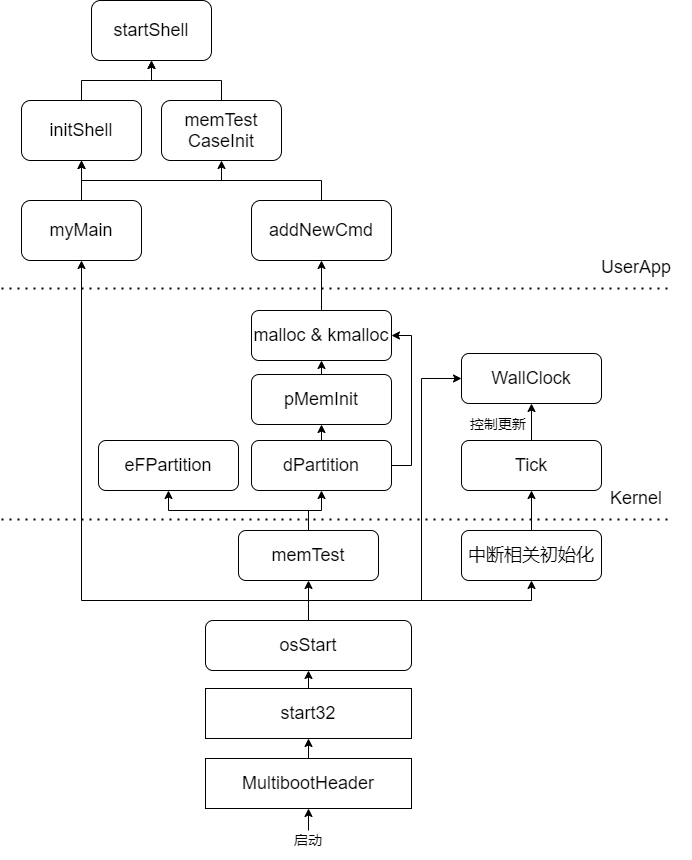

The diagram above was exported from draw.io. Its source (the exported page's mxGraphModel, read from the mxfile embedded in the PNG):
<mxGraphModel dx="1422" dy="794" grid="1" gridSize="10" guides="1" tooltips="1" connect="1" arrows="1" fold="1" page="1" pageScale="1" pageWidth="827" pageHeight="1169" math="0" shadow="0">
  <root>
    <mxCell id="0" />
    <mxCell id="1" parent="0" />
    <mxCell id="52g-IdJmopfvJymhzzes-32" style="edgeStyle=orthogonalEdgeStyle;rounded=0;orthogonalLoop=1;jettySize=auto;html=1;exitX=0.5;exitY=0;exitDx=0;exitDy=0;entryX=0.5;entryY=1;entryDx=0;entryDy=0;" parent="1" source="52g-IdJmopfvJymhzzes-29" target="52g-IdJmopfvJymhzzes-30" edge="1">
      <mxGeometry relative="1" as="geometry" />
    </mxCell>
    <mxCell id="52g-IdJmopfvJymhzzes-29" value="&lt;font style=&quot;font-size: 18px&quot;&gt;MultibootHeader&lt;/font&gt;" style="rounded=0;whiteSpace=wrap;html=1;" parent="1" vertex="1">
      <mxGeometry x="314" y="828" width="206" height="50" as="geometry" />
    </mxCell>
    <mxCell id="52g-IdJmopfvJymhzzes-33" style="edgeStyle=orthogonalEdgeStyle;rounded=0;orthogonalLoop=1;jettySize=auto;html=1;exitX=0.5;exitY=0;exitDx=0;exitDy=0;entryX=0.5;entryY=1;entryDx=0;entryDy=0;" parent="1" source="52g-IdJmopfvJymhzzes-30" target="52g-IdJmopfvJymhzzes-31" edge="1">
      <mxGeometry relative="1" as="geometry" />
    </mxCell>
    <mxCell id="52g-IdJmopfvJymhzzes-30" value="&lt;font style=&quot;font-size: 18px&quot;&gt;start32&lt;/font&gt;" style="rounded=0;whiteSpace=wrap;html=1;" parent="1" vertex="1">
      <mxGeometry x="314" y="758" width="206" height="50" as="geometry" />
    </mxCell>
    <mxCell id="52g-IdJmopfvJymhzzes-59" style="edgeStyle=orthogonalEdgeStyle;rounded=0;orthogonalLoop=1;jettySize=auto;html=1;exitX=0.5;exitY=0;exitDx=0;exitDy=0;entryX=0;entryY=0.5;entryDx=0;entryDy=0;" parent="1" source="52g-IdJmopfvJymhzzes-31" target="52g-IdJmopfvJymhzzes-57" edge="1">
      <mxGeometry relative="1" as="geometry">
        <Array as="points">
          <mxPoint x="417" y="670" />
          <mxPoint x="530" y="670" />
          <mxPoint x="530" y="448" />
        </Array>
      </mxGeometry>
    </mxCell>
    <mxCell id="52g-IdJmopfvJymhzzes-71" style="edgeStyle=orthogonalEdgeStyle;rounded=0;orthogonalLoop=1;jettySize=auto;html=1;exitX=0.5;exitY=0;exitDx=0;exitDy=0;entryX=0.5;entryY=1;entryDx=0;entryDy=0;" parent="1" source="52g-IdJmopfvJymhzzes-31" target="52g-IdJmopfvJymhzzes-69" edge="1">
      <mxGeometry relative="1" as="geometry">
        <Array as="points">
          <mxPoint x="417" y="670" />
          <mxPoint x="190" y="670" />
        </Array>
      </mxGeometry>
    </mxCell>
    <mxCell id="Kw0j2LRzfnQc0-9yKONB-1" style="edgeStyle=orthogonalEdgeStyle;rounded=0;orthogonalLoop=1;jettySize=auto;html=1;exitX=0.5;exitY=0;exitDx=0;exitDy=0;entryX=0.5;entryY=1;entryDx=0;entryDy=0;" edge="1" parent="1" source="52g-IdJmopfvJymhzzes-31" target="52g-IdJmopfvJymhzzes-35">
      <mxGeometry relative="1" as="geometry" />
    </mxCell>
    <mxCell id="Kw0j2LRzfnQc0-9yKONB-4" style="edgeStyle=orthogonalEdgeStyle;rounded=0;orthogonalLoop=1;jettySize=auto;html=1;exitX=0.5;exitY=0;exitDx=0;exitDy=0;entryX=0.5;entryY=1;entryDx=0;entryDy=0;" edge="1" parent="1" source="52g-IdJmopfvJymhzzes-31" target="Kw0j2LRzfnQc0-9yKONB-3">
      <mxGeometry relative="1" as="geometry" />
    </mxCell>
    <mxCell id="52g-IdJmopfvJymhzzes-31" value="&lt;font style=&quot;font-size: 18px&quot;&gt;osStart&lt;/font&gt;" style="rounded=1;whiteSpace=wrap;html=1;" parent="1" vertex="1">
      <mxGeometry x="314" y="690" width="206" height="50" as="geometry" />
    </mxCell>
    <mxCell id="52g-IdJmopfvJymhzzes-51" style="edgeStyle=orthogonalEdgeStyle;rounded=0;orthogonalLoop=1;jettySize=auto;html=1;exitX=0.5;exitY=0;exitDx=0;exitDy=0;entryX=0.5;entryY=1;entryDx=0;entryDy=0;" parent="1" source="52g-IdJmopfvJymhzzes-35" target="52g-IdJmopfvJymhzzes-50" edge="1">
      <mxGeometry relative="1" as="geometry" />
    </mxCell>
    <mxCell id="52g-IdJmopfvJymhzzes-35" value="&lt;font style=&quot;font-size: 18px&quot;&gt;中断相关初始化&lt;/font&gt;" style="rounded=1;whiteSpace=wrap;html=1;" parent="1" vertex="1">
      <mxGeometry x="570" y="600" width="140" height="50" as="geometry" />
    </mxCell>
    <mxCell id="52g-IdJmopfvJymhzzes-58" style="edgeStyle=orthogonalEdgeStyle;rounded=0;orthogonalLoop=1;jettySize=auto;html=1;exitX=0.5;exitY=0;exitDx=0;exitDy=0;entryX=0.5;entryY=1;entryDx=0;entryDy=0;" parent="1" source="52g-IdJmopfvJymhzzes-50" target="52g-IdJmopfvJymhzzes-57" edge="1">
      <mxGeometry relative="1" as="geometry" />
    </mxCell>
    <mxCell id="52g-IdJmopfvJymhzzes-50" value="&lt;font style=&quot;font-size: 18px&quot;&gt;Tick&lt;/font&gt;" style="rounded=1;whiteSpace=wrap;html=1;" parent="1" vertex="1">
      <mxGeometry x="570" y="510" width="140" height="50" as="geometry" />
    </mxCell>
    <mxCell id="52g-IdJmopfvJymhzzes-57" value="&lt;font style=&quot;font-size: 18px&quot;&gt;WallClock&lt;/font&gt;" style="rounded=1;whiteSpace=wrap;html=1;" parent="1" vertex="1">
      <mxGeometry x="570" y="423" width="140" height="50" as="geometry" />
    </mxCell>
    <mxCell id="52g-IdJmopfvJymhzzes-61" value="&lt;font style=&quot;font-size: 14px&quot;&gt;控制更新&lt;/font&gt;" style="text;html=1;strokeColor=none;fillColor=none;align=center;verticalAlign=middle;whiteSpace=wrap;rounded=0;" parent="1" vertex="1">
      <mxGeometry x="552" y="473" width="110" height="40" as="geometry" />
    </mxCell>
    <mxCell id="52g-IdJmopfvJymhzzes-63" value="" style="endArrow=classic;html=1;entryX=0.5;entryY=1;entryDx=0;entryDy=0;" parent="1" target="52g-IdJmopfvJymhzzes-29" edge="1">
      <mxGeometry width="50" height="50" relative="1" as="geometry">
        <mxPoint x="417" y="900" as="sourcePoint" />
        <mxPoint x="440" y="900" as="targetPoint" />
      </mxGeometry>
    </mxCell>
    <mxCell id="52g-IdJmopfvJymhzzes-64" value="&lt;span style=&quot;font-size: 14px&quot;&gt;启动&lt;/span&gt;" style="text;html=1;strokeColor=none;fillColor=none;align=center;verticalAlign=middle;whiteSpace=wrap;rounded=0;" parent="1" vertex="1">
      <mxGeometry x="344" y="889" width="146" height="40" as="geometry" />
    </mxCell>
    <mxCell id="Kw0j2LRzfnQc0-9yKONB-21" style="edgeStyle=orthogonalEdgeStyle;rounded=0;orthogonalLoop=1;jettySize=auto;html=1;exitX=0.5;exitY=0;exitDx=0;exitDy=0;entryX=0.5;entryY=1;entryDx=0;entryDy=0;" edge="1" parent="1" source="52g-IdJmopfvJymhzzes-69" target="Kw0j2LRzfnQc0-9yKONB-17">
      <mxGeometry relative="1" as="geometry" />
    </mxCell>
    <mxCell id="Kw0j2LRzfnQc0-9yKONB-26" style="edgeStyle=orthogonalEdgeStyle;rounded=0;orthogonalLoop=1;jettySize=auto;html=1;exitX=0.5;exitY=0;exitDx=0;exitDy=0;entryX=0.5;entryY=1;entryDx=0;entryDy=0;" edge="1" parent="1" source="52g-IdJmopfvJymhzzes-69" target="Kw0j2LRzfnQc0-9yKONB-18">
      <mxGeometry relative="1" as="geometry" />
    </mxCell>
    <mxCell id="52g-IdJmopfvJymhzzes-69" value="&lt;font style=&quot;font-size: 18px&quot;&gt;myMain&lt;/font&gt;" style="rounded=1;whiteSpace=wrap;html=1;" parent="1" vertex="1">
      <mxGeometry x="130" y="270" width="120" height="60" as="geometry" />
    </mxCell>
    <mxCell id="52g-IdJmopfvJymhzzes-70" value="&lt;font style=&quot;font-size: 18px&quot;&gt;startShell&lt;/font&gt;" style="rounded=1;whiteSpace=wrap;html=1;" parent="1" vertex="1">
      <mxGeometry x="200" y="70" width="120" height="60" as="geometry" />
    </mxCell>
    <mxCell id="52g-IdJmopfvJymhzzes-74" value="" style="endArrow=none;dashed=1;html=1;dashPattern=1 3;strokeWidth=2;" parent="1" edge="1">
      <mxGeometry width="50" height="50" relative="1" as="geometry">
        <mxPoint x="110" y="358" as="sourcePoint" />
        <mxPoint x="780" y="358" as="targetPoint" />
      </mxGeometry>
    </mxCell>
    <mxCell id="52g-IdJmopfvJymhzzes-75" value="" style="endArrow=none;dashed=1;html=1;dashPattern=1 3;strokeWidth=2;" parent="1" edge="1">
      <mxGeometry width="50" height="50" relative="1" as="geometry">
        <mxPoint x="110" y="589" as="sourcePoint" />
        <mxPoint x="780" y="589" as="targetPoint" />
      </mxGeometry>
    </mxCell>
    <mxCell id="52g-IdJmopfvJymhzzes-76" value="&lt;font style=&quot;font-size: 18px&quot;&gt;Kernel&lt;/font&gt;" style="text;html=1;strokeColor=none;fillColor=none;align=center;verticalAlign=middle;whiteSpace=wrap;rounded=0;" parent="1" vertex="1">
      <mxGeometry x="690" y="530" width="110" height="75" as="geometry" />
    </mxCell>
    <mxCell id="52g-IdJmopfvJymhzzes-77" value="&lt;font style=&quot;font-size: 18px&quot;&gt;UserApp&lt;/font&gt;" style="text;html=1;strokeColor=none;fillColor=none;align=center;verticalAlign=middle;whiteSpace=wrap;rounded=0;" parent="1" vertex="1">
      <mxGeometry x="690" y="299" width="110" height="75" as="geometry" />
    </mxCell>
    <mxCell id="Kw0j2LRzfnQc0-9yKONB-7" style="edgeStyle=orthogonalEdgeStyle;rounded=0;orthogonalLoop=1;jettySize=auto;html=1;exitX=0.5;exitY=0;exitDx=0;exitDy=0;entryX=0.5;entryY=1;entryDx=0;entryDy=0;" edge="1" parent="1" source="Kw0j2LRzfnQc0-9yKONB-3" target="Kw0j2LRzfnQc0-9yKONB-6">
      <mxGeometry relative="1" as="geometry" />
    </mxCell>
    <mxCell id="Kw0j2LRzfnQc0-9yKONB-8" style="edgeStyle=orthogonalEdgeStyle;rounded=0;orthogonalLoop=1;jettySize=auto;html=1;exitX=0.5;exitY=0;exitDx=0;exitDy=0;entryX=0.5;entryY=1;entryDx=0;entryDy=0;" edge="1" parent="1" source="Kw0j2LRzfnQc0-9yKONB-3" target="Kw0j2LRzfnQc0-9yKONB-5">
      <mxGeometry relative="1" as="geometry" />
    </mxCell>
    <mxCell id="Kw0j2LRzfnQc0-9yKONB-3" value="&lt;font style=&quot;font-size: 18px&quot;&gt;memTest&lt;/font&gt;" style="rounded=1;whiteSpace=wrap;html=1;" vertex="1" parent="1">
      <mxGeometry x="347" y="600" width="140" height="50" as="geometry" />
    </mxCell>
    <mxCell id="Kw0j2LRzfnQc0-9yKONB-5" value="&lt;font style=&quot;font-size: 18px&quot;&gt;eFPartition&lt;/font&gt;" style="rounded=1;whiteSpace=wrap;html=1;" vertex="1" parent="1">
      <mxGeometry x="207" y="510" width="140" height="50" as="geometry" />
    </mxCell>
    <mxCell id="Kw0j2LRzfnQc0-9yKONB-12" style="edgeStyle=orthogonalEdgeStyle;rounded=0;orthogonalLoop=1;jettySize=auto;html=1;exitX=0.5;exitY=0;exitDx=0;exitDy=0;entryX=0.5;entryY=1;entryDx=0;entryDy=0;" edge="1" parent="1" source="Kw0j2LRzfnQc0-9yKONB-6" target="Kw0j2LRzfnQc0-9yKONB-10">
      <mxGeometry relative="1" as="geometry" />
    </mxCell>
    <mxCell id="Kw0j2LRzfnQc0-9yKONB-15" style="edgeStyle=orthogonalEdgeStyle;rounded=0;orthogonalLoop=1;jettySize=auto;html=1;exitX=1;exitY=0.5;exitDx=0;exitDy=0;entryX=1;entryY=0.5;entryDx=0;entryDy=0;" edge="1" parent="1" source="Kw0j2LRzfnQc0-9yKONB-6" target="Kw0j2LRzfnQc0-9yKONB-13">
      <mxGeometry relative="1" as="geometry" />
    </mxCell>
    <mxCell id="Kw0j2LRzfnQc0-9yKONB-6" value="&lt;font style=&quot;font-size: 18px&quot;&gt;dPartition&lt;/font&gt;" style="rounded=1;whiteSpace=wrap;html=1;" vertex="1" parent="1">
      <mxGeometry x="360" y="510" width="140" height="50" as="geometry" />
    </mxCell>
    <mxCell id="Kw0j2LRzfnQc0-9yKONB-14" style="edgeStyle=orthogonalEdgeStyle;rounded=0;orthogonalLoop=1;jettySize=auto;html=1;exitX=0.5;exitY=0;exitDx=0;exitDy=0;entryX=0.5;entryY=1;entryDx=0;entryDy=0;" edge="1" parent="1" source="Kw0j2LRzfnQc0-9yKONB-10" target="Kw0j2LRzfnQc0-9yKONB-13">
      <mxGeometry relative="1" as="geometry" />
    </mxCell>
    <mxCell id="Kw0j2LRzfnQc0-9yKONB-10" value="&lt;font style=&quot;font-size: 18px&quot;&gt;pMemInit&lt;/font&gt;" style="rounded=1;whiteSpace=wrap;html=1;" vertex="1" parent="1">
      <mxGeometry x="360" y="444" width="140" height="50" as="geometry" />
    </mxCell>
    <mxCell id="Kw0j2LRzfnQc0-9yKONB-28" style="edgeStyle=orthogonalEdgeStyle;rounded=0;orthogonalLoop=1;jettySize=auto;html=1;exitX=0.5;exitY=0;exitDx=0;exitDy=0;entryX=0.5;entryY=1;entryDx=0;entryDy=0;" edge="1" parent="1" source="Kw0j2LRzfnQc0-9yKONB-13" target="Kw0j2LRzfnQc0-9yKONB-27">
      <mxGeometry relative="1" as="geometry" />
    </mxCell>
    <mxCell id="Kw0j2LRzfnQc0-9yKONB-13" value="&lt;font style=&quot;font-size: 18px&quot;&gt;malloc &amp;amp; kmalloc&lt;/font&gt;" style="rounded=1;whiteSpace=wrap;html=1;" vertex="1" parent="1">
      <mxGeometry x="360" y="380" width="140" height="50" as="geometry" />
    </mxCell>
    <mxCell id="Kw0j2LRzfnQc0-9yKONB-24" style="edgeStyle=orthogonalEdgeStyle;rounded=0;orthogonalLoop=1;jettySize=auto;html=1;exitX=0.5;exitY=0;exitDx=0;exitDy=0;entryX=0.5;entryY=1;entryDx=0;entryDy=0;" edge="1" parent="1" source="Kw0j2LRzfnQc0-9yKONB-17" target="52g-IdJmopfvJymhzzes-70">
      <mxGeometry relative="1" as="geometry" />
    </mxCell>
    <mxCell id="Kw0j2LRzfnQc0-9yKONB-17" value="&lt;span style=&quot;font-size: 18px&quot;&gt;initShell&lt;/span&gt;" style="rounded=1;whiteSpace=wrap;html=1;" vertex="1" parent="1">
      <mxGeometry x="130" y="170" width="120" height="60" as="geometry" />
    </mxCell>
    <mxCell id="Kw0j2LRzfnQc0-9yKONB-25" style="edgeStyle=orthogonalEdgeStyle;rounded=0;orthogonalLoop=1;jettySize=auto;html=1;exitX=0.5;exitY=0;exitDx=0;exitDy=0;entryX=0.5;entryY=1;entryDx=0;entryDy=0;" edge="1" parent="1" source="Kw0j2LRzfnQc0-9yKONB-18" target="52g-IdJmopfvJymhzzes-70">
      <mxGeometry relative="1" as="geometry" />
    </mxCell>
    <mxCell id="Kw0j2LRzfnQc0-9yKONB-18" value="&lt;font style=&quot;font-size: 18px&quot;&gt;memTest&lt;br&gt;CaseInit&lt;/font&gt;" style="rounded=1;whiteSpace=wrap;html=1;" vertex="1" parent="1">
      <mxGeometry x="270" y="170" width="120" height="60" as="geometry" />
    </mxCell>
    <mxCell id="Kw0j2LRzfnQc0-9yKONB-30" style="edgeStyle=orthogonalEdgeStyle;rounded=0;orthogonalLoop=1;jettySize=auto;html=1;exitX=0.5;exitY=0;exitDx=0;exitDy=0;entryX=0.5;entryY=1;entryDx=0;entryDy=0;" edge="1" parent="1" source="Kw0j2LRzfnQc0-9yKONB-27" target="Kw0j2LRzfnQc0-9yKONB-17">
      <mxGeometry relative="1" as="geometry" />
    </mxCell>
    <mxCell id="Kw0j2LRzfnQc0-9yKONB-27" value="&lt;font style=&quot;font-size: 18px&quot;&gt;addNewCmd&lt;/font&gt;" style="rounded=1;whiteSpace=wrap;html=1;" vertex="1" parent="1">
      <mxGeometry x="360" y="270" width="140" height="60" as="geometry" />
    </mxCell>
  </root>
</mxGraphModel>